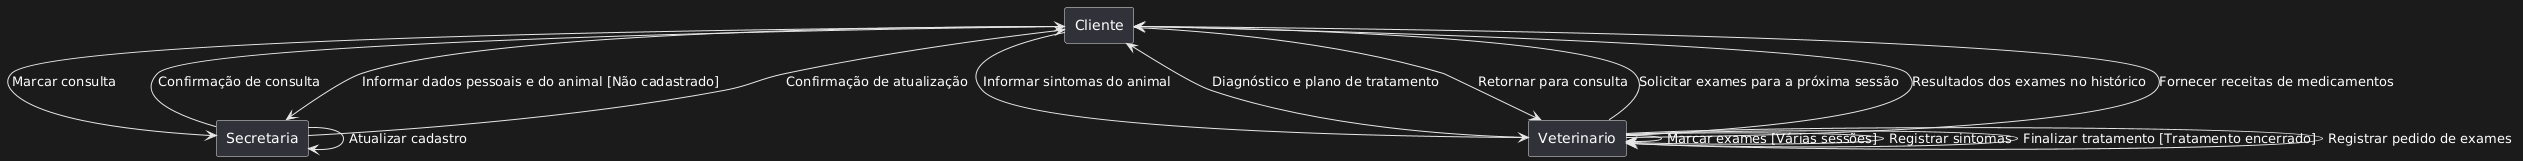

The diagram above was rendered by PlantUML. Its source (embedded in the PNG):
@startuml
skinparam linestyle ortho
rectangle "Cliente" as cliente
rectangle "Secretaria" as secretaria
rectangle "Veterinario" as veterinario

cliente -right-> secretaria: Marcar consulta
secretaria -left-> cliente: Confirmação de consulta

cliente -down-> secretaria: Informar dados pessoais e do animal [Não cadastrado]
secretaria -down-> secretaria: Atualizar cadastro
secretaria -up-> cliente: Confirmação de atualização

cliente -right-> veterinario: Informar sintomas do animal
veterinario -down-> veterinario: Registrar sintomas
veterinario -left-> cliente: Diagnóstico e plano de tratamento

veterinario -right-> veterinario: Marcar exames [Várias sessões]
veterinario -up-> cliente: Solicitar exames para a próxima sessão
veterinario -down-> veterinario: Finalizar tratamento [Tratamento encerrado]

cliente -right-> veterinario: Retornar para consulta
veterinario -down-> veterinario: Registrar pedido de exames
veterinario -up-> cliente: Resultados dos exames no histórico

veterinario -up-> cliente: Fornecer receitas de medicamentos
@enduml